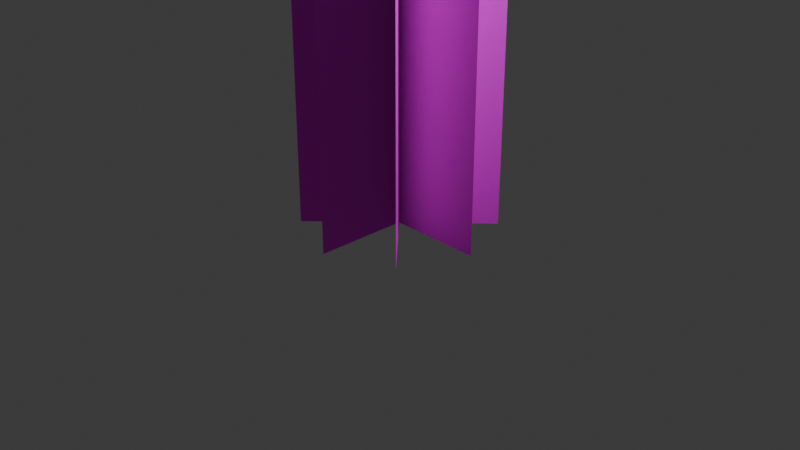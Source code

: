 # Source: Plant_goldenrod.blend  (saved by Blender 4.4.32; exported with 4.5.12 LTS)
import bpy
from mathutils import Matrix  # noqa: F401  (used for matrix-valued properties, if any)

bpy.ops.wm.read_factory_settings(use_empty=True)
scene = bpy.context.scene
scene.name = 'Scene'

# ---- collections
col_collection = bpy.data.collections.new('Collection'); scene.collection.children.link(col_collection)

# ---- images (referenced by path relative to the original .blend; pixels are not part of the script)
import os
ASSET_DIR = os.environ.get("B2B_ASSET_DIR", "")  # directory of the original .blend (textures are referenced by path, not embedded)
HERE = os.path.dirname(os.path.abspath(__file__))  # packed textures are extracted next to this script under _unpacked/

def load_image(name, relpath, width, height, colorspace="sRGB"):
    """Load a texture the original file referenced (path relative to the .blend, or extracted next to this script)."""
    p = next((c for c in (os.path.join(HERE, relpath), os.path.join(ASSET_DIR, relpath)) if relpath and os.path.exists(c)), "")
    if p:
        img = bpy.data.images.load(p, check_existing=True)
        img.name = name
    else:  # same state as the original file: an image datablock whose file is absent (Cycles renders it pink)
        img = bpy.data.images.new(name, width, height)
        img.source = "FILE"
        img.filepath = "//" + (relpath or name)
    img.colorspace_settings.name = colorspace
    return img
img_plants_thistle_goldenrod_png = load_image('plants_thistle_Goldenrod.png', 'plants_thistle_Goldenrod.png', 1024, 1024, 'sRGB')

# ---- materials (node trees are filled in below, after node groups)
mat_goldenrod = bpy.data.materials.new('Goldenrod')

# ---- material node trees
mat_goldenrod.use_nodes = True; mat_goldenrod.node_tree.nodes.clear()
_N = mat_goldenrod.node_tree.nodes; _L = mat_goldenrod.node_tree.links
n0 = _N.new('ShaderNodeBsdfPrincipled'); n0.name = 'Principled BSDF'; n0.location = (10, 300)
n0.inputs[2].default_value = 1.0
n1 = _N.new('ShaderNodeOutputMaterial'); n1.name = 'Material Output'; n1.location = (300, 300)
n2 = _N.new('ShaderNodeTexImage'); n2.name = 'Image Texture'; n2.location = (-280, 278)
n2.image = img_plants_thistle_goldenrod_png
n2.extension = 'EXTEND'
_L.new(n0.outputs[0], n1.inputs[0])
_L.new(n2.outputs[0], n0.inputs[0])
_L.new(n2.outputs[1], n0.inputs[4])
n1.is_active_output = True

# ---- world
world_world = bpy.data.worlds.new('World'); scene.world = world_world
world_world.use_nodes = True; world_world.node_tree.nodes.clear()
_N = world_world.node_tree.nodes; _L = world_world.node_tree.links
n0 = _N.new('ShaderNodeOutputWorld'); n0.name = 'World Output'; n0.location = (300, 300)
n1 = _N.new('ShaderNodeBackground'); n1.name = 'Background'; n1.location = (10, 300)
n1.inputs[0].default_value = (0.05088, 0.05088, 0.05088, 1.0)
_L.new(n1.outputs[0], n0.inputs[0])
n0.is_active_output = True
world_world.color = (0.05088, 0.05088, 0.05088)
world_world.sun_shadow_jitter_overblur = 0.0

# ---- cameras
cam_camera = bpy.data.cameras.new('Camera')
cam_camera.clip_end = 100.0
cam_camera.ortho_scale = 7.314

# ---- lights
light_light = bpy.data.lights.new('Light', 'POINT')
light_light.energy = 1000.0
light_light.shadow_soft_size = 0.1

# ---- meshes
me_plane = bpy.data.meshes.new('Plane')
me_plane.from_pydata([(1.0, 8.742e-08, 3.946), (-1.0, -8.742e-08, 3.946), (1.0, 8.742e-08, -0.04216), (-1.0, -8.742e-08, -0.04216), (-1.47e-07, 1.0, 3.946), (1.47e-07, -1.0, 3.946), (-1.47e-07, 1.0, -0.04216), (1.47e-07, -1.0, -0.04216), (-0.7071, -0.7071, 3.946), (0.7071, 0.7071, 3.946), (-0.7071, -0.7071, -0.04216), (0.7071, 0.7071, -0.04216), (0.7071, -0.7071, 3.946), (-0.7071, 0.7071, 3.946), (0.7071, -0.7071, -0.04216), (-0.7071, 0.7071, -0.04216)], [], [(0, 2, 3, 1), (4, 5, 7, 6), (8, 9, 11, 10), (12, 13, 15, 14)])
_uv = me_plane.uv_layers.new(name='UVMap')
_uv.uv.foreach_set('vector', [0.9991, 0.9999, 0.9991, 7.074e-05, 0.4977, 7.077e-05, 0.4977, 0.9999, 0.9991, 0.9999, 0.4977, 0.9999, 0.4977, 7.077e-05, 0.9991, 7.074e-05, 0.9991, 0.9999, 0.4977, 0.9999, 0.4977, 7.077e-05, 0.9991, 7.074e-05, 0.9991, 0.9999, 0.4977, 0.9999, 0.4977, 7.077e-05, 0.9991, 7.074e-05])
me_plane.materials.append(mat_goldenrod)
me_plane.update()

# ---- objects
ob_light = bpy.data.objects.new('Light', light_light)
ob_camera = bpy.data.objects.new('Camera', cam_camera)
ob_plane = bpy.data.objects.new('Plane', me_plane)

# ---- transforms, parenting, visibility, modifiers, constraints
ob_light.location = (4.076, 1.005, 5.904)
ob_light.rotation_euler = (0.6503, 0.05522, 1.866)
ob_light.lock_rotations_4d = False
ob_light.empty_display_type = 'ARROWS'
ob_light.color = (0.0, 0.0, 0.0, 0.0)
ob_light.lineart.crease_threshold = 0.0
ob_camera.location = (7.359, -6.926, 4.958)
ob_camera.rotation_euler = (1.109, 0.0, 0.8149)
ob_camera.lock_rotations_4d = False
ob_camera.empty_display_type = 'ARROWS'
ob_camera.color = (0.0, 0.0, 0.0, 0.0)
ob_camera.display_type = 'WIRE'
ob_camera.lineart.crease_threshold = 0.0
ob_plane.location = (0.0, 0.0, 0.0)

# ---- collection membership
col_collection.objects.link(ob_light)
col_collection.objects.link(ob_camera)
col_collection.objects.link(ob_plane)

# ---- scene / render settings (as saved in the file)
scene.camera = ob_camera
scene.frame_start = 1; scene.frame_end = 250; scene.frame_set(1)
scene.render.engine = 'BLENDER_EEVEE_NEXT'
bpy.context.view_layer.update()
